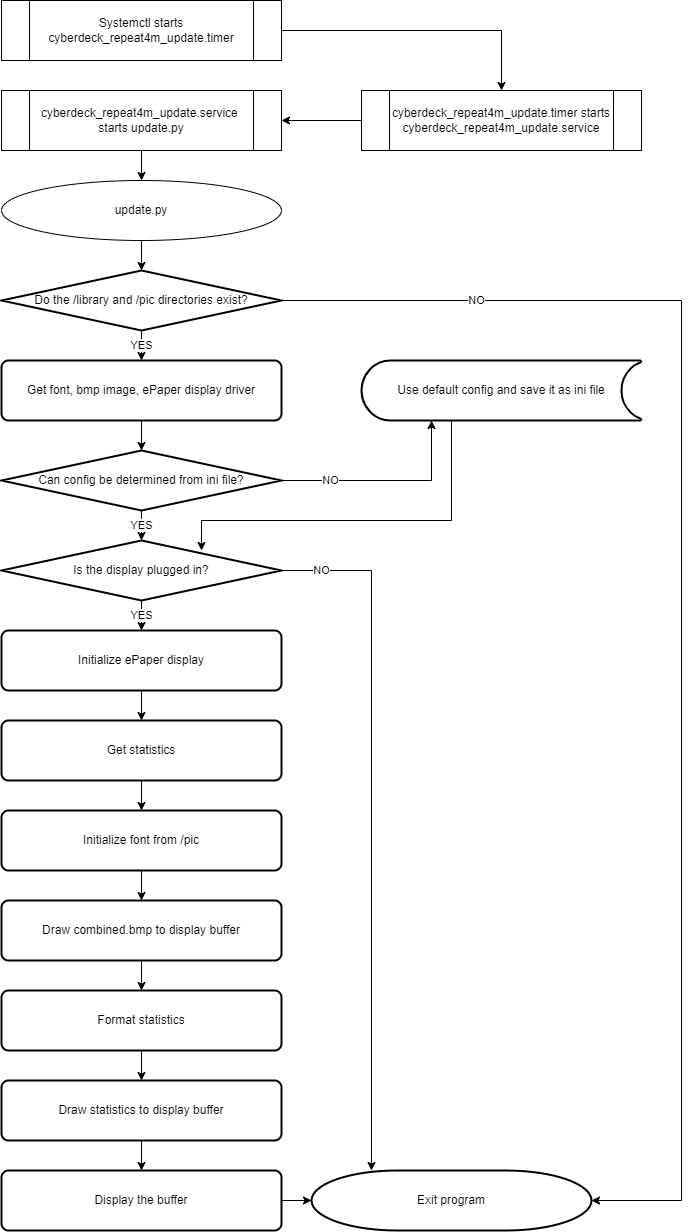

The diagram above was exported from draw.io. Its source (the exported page's mxGraphModel, read from the mxfile embedded in the PNG):
<mxGraphModel dx="1422" dy="705" grid="1" gridSize="10" guides="1" tooltips="1" connect="1" arrows="1" fold="1" page="1" pageScale="1" pageWidth="827" pageHeight="1169" math="0" shadow="0">
  <root>
    <mxCell id="0" />
    <mxCell id="1" parent="0" />
    <mxCell id="2" value="YES" style="edgeStyle=orthogonalEdgeStyle;rounded=0;orthogonalLoop=1;jettySize=auto;html=1;exitX=0.5;exitY=1;exitDx=0;exitDy=0;exitPerimeter=0;entryX=0.5;entryY=0;entryDx=0;entryDy=0;" edge="1" source="23" target="19" parent="1">
      <mxGeometry relative="1" as="geometry" />
    </mxCell>
    <mxCell id="3" value="" style="edgeStyle=orthogonalEdgeStyle;rounded=0;orthogonalLoop=1;jettySize=auto;html=1;" edge="1" source="4" target="6" parent="1">
      <mxGeometry relative="1" as="geometry" />
    </mxCell>
    <mxCell id="4" value="Systemctl starts cyberdeck_repeat4m_update.timer" style="shape=process;whiteSpace=wrap;html=1;backgroundOutline=1;" vertex="1" parent="1">
      <mxGeometry x="80" y="100" width="280" height="60" as="geometry" />
    </mxCell>
    <mxCell id="5" value="" style="edgeStyle=orthogonalEdgeStyle;rounded=0;orthogonalLoop=1;jettySize=auto;html=1;" edge="1" source="6" target="8" parent="1">
      <mxGeometry relative="1" as="geometry" />
    </mxCell>
    <mxCell id="6" value="cyberdeck_repeat4m_update.timer starts cyberdeck_repeat4m_update.service" style="shape=process;whiteSpace=wrap;html=1;backgroundOutline=1;" vertex="1" parent="1">
      <mxGeometry x="440" y="190" width="280" height="60" as="geometry" />
    </mxCell>
    <mxCell id="7" value="" style="edgeStyle=orthogonalEdgeStyle;rounded=0;orthogonalLoop=1;jettySize=auto;html=1;" edge="1" source="8" target="10" parent="1">
      <mxGeometry relative="1" as="geometry" />
    </mxCell>
    <mxCell id="8" value="cyberdeck_repeat4m_update.service&amp;nbsp; starts update.py" style="shape=process;whiteSpace=wrap;html=1;backgroundOutline=1;" vertex="1" parent="1">
      <mxGeometry x="80" y="190" width="280" height="60" as="geometry" />
    </mxCell>
    <mxCell id="9" style="edgeStyle=orthogonalEdgeStyle;rounded=0;orthogonalLoop=1;jettySize=auto;html=1;exitX=0.5;exitY=1;exitDx=0;exitDy=0;exitPerimeter=0;entryX=0.5;entryY=0;entryDx=0;entryDy=0;entryPerimeter=0;" edge="1" source="10" target="13" parent="1">
      <mxGeometry relative="1" as="geometry" />
    </mxCell>
    <mxCell id="10" value="update.py" style="strokeWidth=1;html=1;shape=mxgraph.flowchart.start_1;whiteSpace=wrap;" vertex="1" parent="1">
      <mxGeometry x="80" y="280" width="280" height="60" as="geometry" />
    </mxCell>
    <mxCell id="11" value="NO" style="edgeStyle=orthogonalEdgeStyle;rounded=0;orthogonalLoop=1;jettySize=auto;html=1;" edge="1" source="13" target="16" parent="1">
      <mxGeometry x="-0.719" relative="1" as="geometry">
        <Array as="points">
          <mxPoint x="760" y="400" />
          <mxPoint x="760" y="1300" />
        </Array>
        <mxPoint as="offset" />
      </mxGeometry>
    </mxCell>
    <mxCell id="12" value="YES" style="edgeStyle=orthogonalEdgeStyle;rounded=0;orthogonalLoop=1;jettySize=auto;html=1;" edge="1" source="13" target="15" parent="1">
      <mxGeometry relative="1" as="geometry" />
    </mxCell>
    <mxCell id="13" value="Do the /library and /pic directories exist?" style="strokeWidth=2;html=1;shape=mxgraph.flowchart.decision;whiteSpace=wrap;" vertex="1" parent="1">
      <mxGeometry x="80" y="370" width="280" height="60" as="geometry" />
    </mxCell>
    <mxCell id="14" style="edgeStyle=orthogonalEdgeStyle;rounded=0;orthogonalLoop=1;jettySize=auto;html=1;exitX=0.5;exitY=1;exitDx=0;exitDy=0;entryX=0.5;entryY=0;entryDx=0;entryDy=0;entryPerimeter=0;" edge="1" source="15" target="23" parent="1">
      <mxGeometry relative="1" as="geometry" />
    </mxCell>
    <mxCell id="15" value="Get font, bmp image, ePaper display driver" style="rounded=1;whiteSpace=wrap;html=1;absoluteArcSize=1;arcSize=14;strokeWidth=2;" vertex="1" parent="1">
      <mxGeometry x="80" y="460" width="280" height="60" as="geometry" />
    </mxCell>
    <mxCell id="16" value="Exit program" style="strokeWidth=2;html=1;shape=mxgraph.flowchart.terminator;whiteSpace=wrap;" vertex="1" parent="1">
      <mxGeometry x="390" y="1270" width="280" height="60" as="geometry" />
    </mxCell>
    <mxCell id="17" value="YES" style="edgeStyle=orthogonalEdgeStyle;rounded=0;orthogonalLoop=1;jettySize=auto;html=1;startArrow=none;startFill=0;" edge="1" source="19" target="21" parent="1">
      <mxGeometry relative="1" as="geometry">
        <mxPoint as="offset" />
      </mxGeometry>
    </mxCell>
    <mxCell id="18" value="NO" style="edgeStyle=orthogonalEdgeStyle;rounded=0;orthogonalLoop=1;jettySize=auto;html=1;exitX=1;exitY=0.5;exitDx=0;exitDy=0;exitPerimeter=0;startArrow=none;startFill=0;" edge="1" source="19" target="16" parent="1">
      <mxGeometry x="-0.8841" relative="1" as="geometry">
        <Array as="points">
          <mxPoint x="450" y="670" />
        </Array>
        <mxPoint as="offset" />
      </mxGeometry>
    </mxCell>
    <mxCell id="19" value="Is the display plugged in?" style="strokeWidth=2;html=1;shape=mxgraph.flowchart.decision;whiteSpace=wrap;" vertex="1" parent="1">
      <mxGeometry x="80" y="640" width="280" height="60" as="geometry" />
    </mxCell>
    <mxCell id="20" style="edgeStyle=orthogonalEdgeStyle;rounded=0;orthogonalLoop=1;jettySize=auto;html=1;exitX=0.5;exitY=1;exitDx=0;exitDy=0;entryX=0.5;entryY=0;entryDx=0;entryDy=0;startArrow=none;startFill=0;" edge="1" source="21" target="27" parent="1">
      <mxGeometry relative="1" as="geometry" />
    </mxCell>
    <mxCell id="21" value="Initialize ePaper display" style="rounded=1;whiteSpace=wrap;html=1;absoluteArcSize=1;arcSize=14;strokeWidth=2;" vertex="1" parent="1">
      <mxGeometry x="80" y="730" width="280" height="60" as="geometry" />
    </mxCell>
    <mxCell id="22" value="NO" style="edgeStyle=orthogonalEdgeStyle;rounded=0;orthogonalLoop=1;jettySize=auto;html=1;exitX=1;exitY=0.5;exitDx=0;exitDy=0;exitPerimeter=0;entryX=0.25;entryY=1;entryDx=0;entryDy=0;" edge="1" source="23" target="25" parent="1">
      <mxGeometry x="-0.5294" relative="1" as="geometry">
        <mxPoint as="offset" />
      </mxGeometry>
    </mxCell>
    <mxCell id="23" value="Can config be determined from ini file?" style="strokeWidth=2;html=1;shape=mxgraph.flowchart.decision;whiteSpace=wrap;" vertex="1" parent="1">
      <mxGeometry x="80" y="550" width="280" height="60" as="geometry" />
    </mxCell>
    <mxCell id="24" style="edgeStyle=orthogonalEdgeStyle;rounded=0;orthogonalLoop=1;jettySize=auto;html=1;exitX=0.5;exitY=1;exitDx=0;exitDy=0;" edge="1" source="25" parent="1">
      <mxGeometry relative="1" as="geometry">
        <mxPoint x="280" y="650" as="targetPoint" />
        <Array as="points">
          <mxPoint x="530" y="620" />
          <mxPoint x="280" y="620" />
        </Array>
      </mxGeometry>
    </mxCell>
    <mxCell id="25" value="Use default config and save it as ini file" style="strokeWidth=2;html=1;shape=mxgraph.flowchart.stored_data;whiteSpace=wrap;" vertex="1" parent="1">
      <mxGeometry x="440" y="460" width="280" height="60" as="geometry" />
    </mxCell>
    <mxCell id="26" value="" style="edgeStyle=orthogonalEdgeStyle;rounded=0;orthogonalLoop=1;jettySize=auto;html=1;startArrow=none;startFill=0;" edge="1" source="27" target="29" parent="1">
      <mxGeometry relative="1" as="geometry" />
    </mxCell>
    <mxCell id="27" value="Get statistics" style="rounded=1;whiteSpace=wrap;html=1;absoluteArcSize=1;arcSize=14;strokeWidth=2;" vertex="1" parent="1">
      <mxGeometry x="80" y="820" width="280" height="60" as="geometry" />
    </mxCell>
    <mxCell id="28" value="" style="edgeStyle=orthogonalEdgeStyle;rounded=0;orthogonalLoop=1;jettySize=auto;html=1;startArrow=none;startFill=0;" edge="1" source="29" target="31" parent="1">
      <mxGeometry relative="1" as="geometry" />
    </mxCell>
    <mxCell id="29" value="Initialize font from /pic" style="rounded=1;whiteSpace=wrap;html=1;absoluteArcSize=1;arcSize=14;strokeWidth=2;" vertex="1" parent="1">
      <mxGeometry x="80" y="910" width="280" height="60" as="geometry" />
    </mxCell>
    <mxCell id="30" value="" style="edgeStyle=orthogonalEdgeStyle;rounded=0;orthogonalLoop=1;jettySize=auto;html=1;startArrow=none;startFill=0;" edge="1" source="31" target="33" parent="1">
      <mxGeometry relative="1" as="geometry" />
    </mxCell>
    <mxCell id="31" value="Draw combined.bmp to display buffer&lt;span style=&quot;color: rgba(0 , 0 , 0 , 0) ; font-family: monospace ; font-size: 0px&quot;&gt;%3CmxGraphModel%3E%3Croot%3E%3CmxCell%20id%3D%220%22%2F%3E%3CmxCell%20id%3D%221%22%20parent%3D%220%22%2F%3E%3CmxCell%20id%3D%222%22%20value%3D%22Initialize%20font%20from%20%2Fpic%22%20style%3D%22rounded%3D1%3BwhiteSpace%3Dwrap%3Bhtml%3D1%3BabsoluteArcSize%3D1%3BarcSize%3D14%3BstrokeWidth%3D2%3B%22%20vertex%3D%221%22%20parent%3D%221%22%3E%3CmxGeometry%20x%3D%2280%22%20y%3D%22910%22%20width%3D%22280%22%20height%3D%2260%22%20as%3D%22geometry%22%2F%3E%3C%2FmxCell%3E%3C%2Froot%3E%3C%2FmxGraphModel%3E&lt;/span&gt;" style="rounded=1;whiteSpace=wrap;html=1;absoluteArcSize=1;arcSize=14;strokeWidth=2;" vertex="1" parent="1">
      <mxGeometry x="80" y="1000" width="280" height="60" as="geometry" />
    </mxCell>
    <mxCell id="32" value="" style="edgeStyle=orthogonalEdgeStyle;rounded=0;orthogonalLoop=1;jettySize=auto;html=1;startArrow=none;startFill=0;" edge="1" source="33" target="35" parent="1">
      <mxGeometry relative="1" as="geometry" />
    </mxCell>
    <mxCell id="33" value="Format statistics" style="rounded=1;whiteSpace=wrap;html=1;absoluteArcSize=1;arcSize=14;strokeWidth=2;" vertex="1" parent="1">
      <mxGeometry x="80" y="1090" width="280" height="60" as="geometry" />
    </mxCell>
    <mxCell id="34" value="" style="edgeStyle=orthogonalEdgeStyle;rounded=0;orthogonalLoop=1;jettySize=auto;html=1;startArrow=none;startFill=0;" edge="1" source="35" target="37" parent="1">
      <mxGeometry relative="1" as="geometry" />
    </mxCell>
    <mxCell id="35" value="Draw statistics to display buffer" style="rounded=1;whiteSpace=wrap;html=1;absoluteArcSize=1;arcSize=14;strokeWidth=2;" vertex="1" parent="1">
      <mxGeometry x="80" y="1180" width="280" height="60" as="geometry" />
    </mxCell>
    <mxCell id="36" style="edgeStyle=orthogonalEdgeStyle;rounded=0;orthogonalLoop=1;jettySize=auto;html=1;exitX=1;exitY=0.5;exitDx=0;exitDy=0;entryX=0;entryY=0.5;entryDx=0;entryDy=0;entryPerimeter=0;startArrow=none;startFill=0;" edge="1" source="37" target="16" parent="1">
      <mxGeometry relative="1" as="geometry" />
    </mxCell>
    <mxCell id="37" value="Display the buffer" style="rounded=1;whiteSpace=wrap;html=1;absoluteArcSize=1;arcSize=14;strokeWidth=2;" vertex="1" parent="1">
      <mxGeometry x="80" y="1270" width="280" height="60" as="geometry" />
    </mxCell>
  </root>
</mxGraphModel>